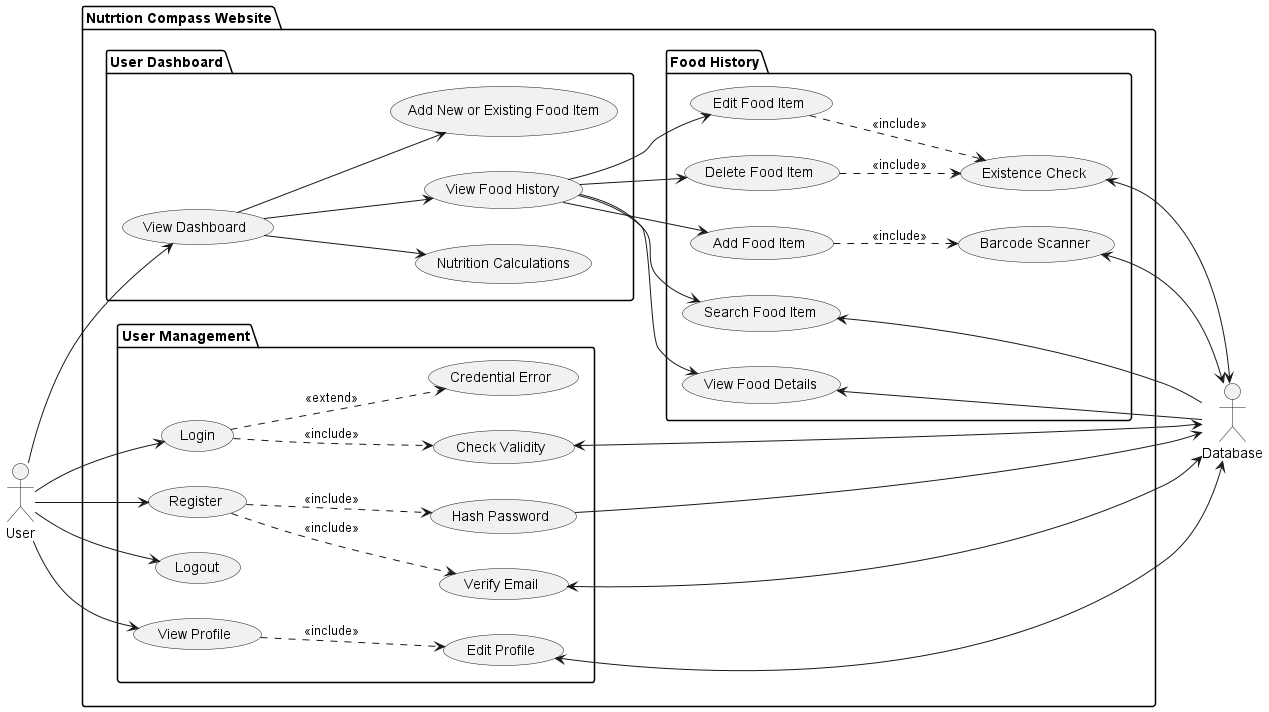

The diagram above was rendered by PlantUML. Its source (embedded in the PNG):
@startuml usecase

left to right direction
' skinparam packageStyle rectangle

actor User as u
actor Database as db

package "Nutrtion Compass Website" {
    package "User Management" {
        usecase (Register) as register
        usecase (Hash Password) as hash
        usecase (Login) as login
        usecase (Check Validity) as check_validity
        usecase (Credential Error) as credential_error
        usecase (Verify Email) as verify_email
        usecase (Logout) as logout
        usecase (View Profile) as view_profile
        usecase (Edit Profile) as edit_profile
    }

    package "User Dashboard" {
        usecase (View Dashboard) as view_dash
        usecase (View Food History) as view_food_hist
        usecase (Add New or Existing Food Item) as add_food_dash
        usecase (Nutrition Calculations) as nutr_calc
    }

    package "Food History" {
        usecase (Add Food Item) as add_food
        usecase (Barcode Scanner) as scan_bar
        usecase (Search Food Item) as search_food
        usecase (Edit Food Item) as edit_food
        usecase (Existence Check) as exist_check
        usecase (Delete Food Item) as delete_food
        usecase (View Food Details) as view_food_item
    }

    ' Registration
    u --> register
    register ..> hash : <<include>>
    register ..> verify_email : <<include>>
    hash --> db

    ' User Management
    u -> login
    login ..> check_validity : <<include>>
    login ..> credential_error : <<extend>>
    check_validity <--> db
    u --> logout
    u --> view_profile
    view_profile ..> edit_profile : <<include>>
    edit_profile <--> db
    u --> view_dash
    verify_email <--> db

    ' Dashboard
    view_dash --> view_food_hist
    view_dash --> nutr_calc
    view_dash --> add_food_dash

    ' Food History
    view_food_hist --> add_food
    add_food ..> scan_bar : <<include>>
    view_food_hist --> search_food
    view_food_hist --> edit_food
    view_food_hist --> delete_food
    view_food_hist --> view_food_item
    edit_food ..> exist_check : <<include>>
    delete_food ..> exist_check : <<include>>
    exist_check <--> db
    view_food_item <-- db
    search_food <-- db
    scan_bar <--> db
}

@enduml